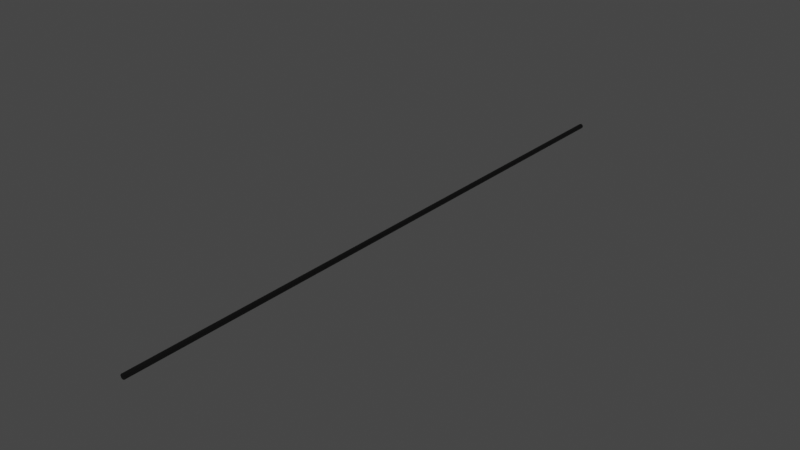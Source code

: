 # Source: cable_1.blend  (saved by Blender 3.3.6; exported with 4.5.12 LTS)
import bpy
from mathutils import Matrix  # noqa: F401  (used for matrix-valued properties, if any)

bpy.ops.wm.read_factory_settings(use_empty=True)
scene = bpy.context.scene
scene.name = 'Scene'

# ---- materials (node trees are filled in below, after node groups)
mat_material_001 = bpy.data.materials.new('Material.001')
mat_material_001.use_transparent_shadow = False

# ---- material node trees
mat_material_001.use_nodes = True; mat_material_001.node_tree.nodes.clear()
_N = mat_material_001.node_tree.nodes; _L = mat_material_001.node_tree.links
n0 = _N.new('ShaderNodeBsdfPrincipled'); n0.name = 'Principled BSDF'; n0.location = (10, 300)
n0.distribution = 'GGX'
n0.subsurface_method = 'RANDOM_WALK_SKIN'
n0.inputs[0].default_value = (0.0, 0.0, 0.0, 1.0)
n0.inputs[3].default_value = 1.45
n0.inputs[27].default_value = (0.0, 0.0, 0.0, 1.0)
n0.inputs[28].default_value = 1.0
n1 = _N.new('ShaderNodeOutputMaterial'); n1.name = 'Material Output'; n1.location = (300, 300)
_L.new(n0.outputs[0], n1.inputs[0])
n1.is_active_output = True

# ---- world
world_world = bpy.data.worlds.new('World'); scene.world = world_world
world_world.use_nodes = True; world_world.node_tree.nodes.clear()
_N = world_world.node_tree.nodes; _L = world_world.node_tree.links
n0 = _N.new('ShaderNodeOutputWorld'); n0.name = 'World Output'; n0.location = (300, 300)
n1 = _N.new('ShaderNodeBackground'); n1.name = 'Background'; n1.location = (10, 300)
n1.inputs[0].default_value = (0.05088, 0.05088, 0.05088, 1.0)
_L.new(n1.outputs[0], n0.inputs[0])
n0.is_active_output = True
world_world.color = (0.05088, 0.05088, 0.05088)
world_world.use_sun_shadow = False
world_world.sun_shadow_jitter_overblur = 0.0

# ---- meshes
me_cylinder_001 = bpy.data.meshes.new('Cylinder.001')
me_cylinder_001.from_pydata([(0.0, 1.0, -1.0), (0.0, 1.0, 1.0), (0.7071, 0.7071, -1.0), (0.7071, 0.7071, 1.0), (1.0, 0.0, -1.0), (1.0, 0.0, 1.0), (0.7071, -0.7071, -1.0), (0.7071, -0.7071, 1.0), (0.0, -1.0, -1.0), (0.0, -1.0, 1.0), (-0.7071, -0.7071, -1.0), (-0.7071, -0.7071, 1.0), (-1.0, 0.0, -1.0), (-1.0, 0.0, 1.0), (-0.7071, 0.7071, -1.0), (-0.7071, 0.7071, 1.0), (0.0, 1.0, 0.0), (0.7071, 0.7071, 0.0), (1.0, 0.0, 0.0), (0.7071, -0.7071, 0.0), (0.0, -1.0, 0.0), (-0.7071, -0.7071, 0.0), (-1.0, 0.0, 0.0), (-0.7071, 0.7071, 0.0), (0.7071, 0.7071, -0.5), (1.0, 0.0, -0.5), (0.7071, -0.7071, -0.5), (0.0, -1.0, -0.5), (-0.7071, -0.7071, -0.5), (-1.0, 0.0, -0.5), (-0.7071, 0.7071, -0.5), (0.0, 1.0, -0.5), (0.0, 1.0, 0.5), (0.7071, 0.7071, 0.5), (1.0, 0.0, 0.5), (0.7071, -0.7071, 0.5), (0.0, -1.0, 0.5), (-0.7071, -0.7071, 0.5), (-1.0, 0.0, 0.5), (-0.7071, 0.7071, 0.5), (0.0, 1.0, 0.75), (0.7071, 0.7071, 0.75), (1.0, 0.0, 0.75), (0.7071, -0.7071, 0.75), (0.0, -1.0, 0.75), (-0.7071, -0.7071, 0.75), (-1.0, 0.0, 0.75), (-0.7071, 0.7071, 0.75), (0.7071, 0.7071, 0.25), (1.0, 0.0, 0.25), (0.7071, -0.7071, 0.25), (0.0, -1.0, 0.25), (-0.7071, -0.7071, 0.25), (-1.0, 0.0, 0.25), (-0.7071, 0.7071, 0.25), (0.0, 1.0, 0.25), (0.0, 1.0, -0.25), (0.7071, 0.7071, -0.25), (1.0, 0.0, -0.25), (0.7071, -0.7071, -0.25), (0.0, -1.0, -0.25), (-0.7071, -0.7071, -0.25), (-1.0, 0.0, -0.25), (-0.7071, 0.7071, -0.25), (0.7071, 0.7071, -0.75), (1.0, 0.0, -0.75), (0.7071, -0.7071, -0.75), (0.0, -1.0, -0.75), (-0.7071, -0.7071, -0.75), (-1.0, 0.0, -0.75), (-0.7071, 0.7071, -0.75), (0.0, 1.0, -0.75), (0.0, 1.0, -0.625), (0.7071, 0.7071, -0.625), (1.0, 0.0, -0.625), (0.7071, -0.7071, -0.625), (0.0, -1.0, -0.625), (-0.7071, -0.7071, -0.625), (-1.0, 0.0, -0.625), (-0.7071, 0.7071, -0.625), (0.7071, 0.7071, -0.875), (1.0, 0.0, -0.875), (0.7071, -0.7071, -0.875), (0.0, -1.0, -0.875), (-0.7071, -0.7071, -0.875), (-1.0, 0.0, -0.875), (-0.7071, 0.7071, -0.875), (0.0, 1.0, -0.875), (0.0, 1.0, 0.875), (0.7071, 0.7071, 0.875), (1.0, 0.0, 0.875), (0.7071, -0.7071, 0.875), (0.0, -1.0, 0.875), (-0.7071, -0.7071, 0.875), (-1.0, 0.0, 0.875), (-0.7071, 0.7071, 0.875), (0.7071, 0.7071, 0.625), (1.0, 0.0, 0.625), (0.7071, -0.7071, 0.625), (0.0, -1.0, 0.625), (-0.7071, -0.7071, 0.625), (-1.0, 0.0, 0.625), (-0.7071, 0.7071, 0.625), (0.0, 1.0, 0.625), (0.0, 1.0, 0.375), (0.7071, 0.7071, 0.375), (1.0, 0.0, 0.375), (0.7071, -0.7071, 0.375), (0.0, -1.0, 0.375), (-0.7071, -0.7071, 0.375), (-1.0, 0.0, 0.375), (-0.7071, 0.7071, 0.375), (0.7071, 0.7071, 0.125), (1.0, 0.0, 0.125), (0.7071, -0.7071, 0.125), (0.0, -1.0, 0.125), (-0.7071, -0.7071, 0.125), (-1.0, 0.0, 0.125), (-0.7071, 0.7071, 0.125), (0.0, 1.0, 0.125), (0.0, 1.0, -0.125), (0.7071, 0.7071, -0.125), (1.0, 0.0, -0.125), (0.7071, -0.7071, -0.125), (0.0, -1.0, -0.125), (-0.7071, -0.7071, -0.125), (-1.0, 0.0, -0.125), (-0.7071, 0.7071, -0.125), (0.7071, 0.7071, -0.375), (1.0, 0.0, -0.375), (0.7071, -0.7071, -0.375), (0.0, -1.0, -0.375), (-0.7071, -0.7071, -0.375), (-1.0, 0.0, -0.375), (-0.7071, 0.7071, -0.375), (0.0, 1.0, -0.375), (0.0, 1.0, 0.9375), (0.7071, 0.7071, 0.9375), (1.0, 0.0, 0.9375), (0.7071, -0.7071, 0.9375), (0.0, -1.0, 0.9375), (-0.7071, -0.7071, 0.9375), (-1.0, 0.0, 0.9375), (-0.7071, 0.7071, 0.9375), (0.7071, 0.7071, 0.8125), (1.0, 0.0, 0.8125), (0.7071, -0.7071, 0.8125), (0.0, -1.0, 0.8125), (-0.7071, -0.7071, 0.8125), (-1.0, 0.0, 0.8125), (-0.7071, 0.7071, 0.8125), (0.0, 1.0, 0.8125), (0.0, 1.0, 0.6875), (0.7071, 0.7071, 0.6875), (1.0, 0.0, 0.6875), (0.7071, -0.7071, 0.6875), (0.0, -1.0, 0.6875), (-0.7071, -0.7071, 0.6875), (-1.0, 0.0, 0.6875), (-0.7071, 0.7071, 0.6875), (0.7071, 0.7071, 0.5625), (1.0, 0.0, 0.5625), (0.7071, -0.7071, 0.5625), (0.0, -1.0, 0.5625), (-0.7071, -0.7071, 0.5625), (-1.0, 0.0, 0.5625), (-0.7071, 0.7071, 0.5625), (0.0, 1.0, 0.5625), (0.0, 1.0, 0.4375), (0.7071, 0.7071, 0.4375), (1.0, 0.0, 0.4375), (0.7071, -0.7071, 0.4375), (0.0, -1.0, 0.4375), (-0.7071, -0.7071, 0.4375), (-1.0, 0.0, 0.4375), (-0.7071, 0.7071, 0.4375), (0.7071, 0.7071, 0.3125), (1.0, 0.0, 0.3125), (0.7071, -0.7071, 0.3125), (0.0, -1.0, 0.3125), (-0.7071, -0.7071, 0.3125), (-1.0, 0.0, 0.3125), (-0.7071, 0.7071, 0.3125), (0.0, 1.0, 0.3125), (0.0, 1.0, 0.1875), (0.7071, 0.7071, 0.1875), (1.0, 0.0, 0.1875), (0.7071, -0.7071, 0.1875), (0.0, -1.0, 0.1875), (-0.7071, -0.7071, 0.1875), (-1.0, 0.0, 0.1875), (-0.7071, 0.7071, 0.1875), (0.7071, 0.7071, 0.0625), (1.0, 0.0, 0.0625), (0.7071, -0.7071, 0.0625), (0.0, -1.0, 0.0625), (-0.7071, -0.7071, 0.0625), (-1.0, 0.0, 0.0625), (-0.7071, 0.7071, 0.0625), (0.0, 1.0, 0.0625), (0.0, 1.0, -0.0625), (0.7071, 0.7071, -0.0625), (1.0, 0.0, -0.0625), (0.7071, -0.7071, -0.0625), (0.0, -1.0, -0.0625), (-0.7071, -0.7071, -0.0625), (-1.0, 0.0, -0.0625), (-0.7071, 0.7071, -0.0625), (0.7071, 0.7071, -0.1875), (1.0, 0.0, -0.1875), (0.7071, -0.7071, -0.1875), (0.0, -1.0, -0.1875), (-0.7071, -0.7071, -0.1875), (-1.0, 0.0, -0.1875), (-0.7071, 0.7071, -0.1875), (0.0, 1.0, -0.1875), (0.0, 1.0, -0.3125), (0.7071, 0.7071, -0.3125), (1.0, 0.0, -0.3125), (0.7071, -0.7071, -0.3125), (0.0, -1.0, -0.3125), (-0.7071, -0.7071, -0.3125), (-1.0, 0.0, -0.3125), (-0.7071, 0.7071, -0.3125), (0.7071, 0.7071, -0.4375), (1.0, 0.0, -0.4375), (0.7071, -0.7071, -0.4375), (0.0, -1.0, -0.4375), (-0.7071, -0.7071, -0.4375), (-1.0, 0.0, -0.4375), (-0.7071, 0.7071, -0.4375), (0.0, 1.0, -0.4375), (0.0, 1.0, -0.5625), (0.7071, 0.7071, -0.5625), (1.0, 0.0, -0.5625), (0.7071, -0.7071, -0.5625), (0.0, -1.0, -0.5625), (-0.7071, -0.7071, -0.5625), (-1.0, 0.0, -0.5625), (-0.7071, 0.7071, -0.5625), (0.7071, 0.7071, -0.6875), (1.0, 0.0, -0.6875), (0.7071, -0.7071, -0.6875), (0.0, -1.0, -0.6875), (-0.7071, -0.7071, -0.6875), (-1.0, 0.0, -0.6875), (-0.7071, 0.7071, -0.6875), (0.0, 1.0, -0.6875), (0.0, 1.0, -0.8125), (0.7071, 0.7071, -0.8125), (1.0, 0.0, -0.8125), (0.7071, -0.7071, -0.8125), (0.0, -1.0, -0.8125), (-0.7071, -0.7071, -0.8125), (-1.0, 0.0, -0.8125), (-0.7071, 0.7071, -0.8125), (0.7071, 0.7071, -0.9375), (1.0, 0.0, -0.9375), (0.7071, -0.7071, -0.9375), (0.0, -1.0, -0.9375), (-0.7071, -0.7071, -0.9375), (-1.0, 0.0, -0.9375), (-0.7071, 0.7071, -0.9375), (0.0, 1.0, -0.9375), (0.0, 1.0, 0.9688), (0.7071, 0.7071, 0.9688), (1.0, 0.0, 0.9688), (0.7071, -0.7071, 0.9688), (0.0, -1.0, 0.9688), (-0.7071, -0.7071, 0.9688), (-1.0, 0.0, 0.9688), (-0.7071, 0.7071, 0.9688), (0.7071, 0.7071, 0.9062), (1.0, 0.0, 0.9062), (0.7071, -0.7071, 0.9062), (0.0, -1.0, 0.9062), (-0.7071, -0.7071, 0.9062), (-1.0, 0.0, 0.9062), (-0.7071, 0.7071, 0.9062), (0.0, 1.0, 0.9062), (0.0, 1.0, 0.8438), (0.7071, 0.7071, 0.8438), (1.0, 0.0, 0.8438), (0.7071, -0.7071, 0.8438), (0.0, -1.0, 0.8438), (-0.7071, -0.7071, 0.8438), (-1.0, 0.0, 0.8438), (-0.7071, 0.7071, 0.8438), (0.7071, 0.7071, 0.7812), (1.0, 0.0, 0.7812), (0.7071, -0.7071, 0.7812), (0.0, -1.0, 0.7812), (-0.7071, -0.7071, 0.7812), (-1.0, 0.0, 0.7812), (-0.7071, 0.7071, 0.7812), (0.0, 1.0, 0.7812), (0.0, 1.0, 0.7188), (0.7071, 0.7071, 0.7188), (1.0, 0.0, 0.7188), (0.7071, -0.7071, 0.7188), (0.0, -1.0, 0.7188), (-0.7071, -0.7071, 0.7188), (-1.0, 0.0, 0.7188), (-0.7071, 0.7071, 0.7188), (0.7071, 0.7071, 0.6562), (1.0, 0.0, 0.6562), (0.7071, -0.7071, 0.6562), (0.0, -1.0, 0.6562), (-0.7071, -0.7071, 0.6562), (-1.0, 0.0, 0.6562), (-0.7071, 0.7071, 0.6562), (0.0, 1.0, 0.6562), (0.0, 1.0, 0.5938), (0.7071, 0.7071, 0.5938), (1.0, 0.0, 0.5938), (0.7071, -0.7071, 0.5938), (0.0, -1.0, 0.5938), (-0.7071, -0.7071, 0.5938), (-1.0, 0.0, 0.5938), (-0.7071, 0.7071, 0.5938), (0.7071, 0.7071, 0.5312), (1.0, 0.0, 0.5312), (0.7071, -0.7071, 0.5312), (0.0, -1.0, 0.5312), (-0.7071, -0.7071, 0.5312), (-1.0, 0.0, 0.5312), (-0.7071, 0.7071, 0.5312), (0.0, 1.0, 0.5312), (0.0, 1.0, 0.4688), (0.7071, 0.7071, 0.4688), (1.0, 0.0, 0.4688), (0.7071, -0.7071, 0.4688), (0.0, -1.0, 0.4688), (-0.7071, -0.7071, 0.4688), (-1.0, 0.0, 0.4688), (-0.7071, 0.7071, 0.4688), (0.7071, 0.7071, 0.4062), (1.0, 0.0, 0.4062), (0.7071, -0.7071, 0.4062), (0.0, -1.0, 0.4062), (-0.7071, -0.7071, 0.4062), (-1.0, 0.0, 0.4062), (-0.7071, 0.7071, 0.4062), (0.0, 1.0, 0.4062), (0.0, 1.0, 0.3438), (0.7071, 0.7071, 0.3438), (1.0, 0.0, 0.3438), (0.7071, -0.7071, 0.3438), (0.0, -1.0, 0.3438), (-0.7071, -0.7071, 0.3438), (-1.0, 0.0, 0.3438), (-0.7071, 0.7071, 0.3438), (0.7071, 0.7071, 0.2812), (1.0, 0.0, 0.2812), (0.7071, -0.7071, 0.2812), (0.0, -1.0, 0.2812), (-0.7071, -0.7071, 0.2812), (-1.0, 0.0, 0.2812), (-0.7071, 0.7071, 0.2812), (0.0, 1.0, 0.2812), (0.0, 1.0, 0.2188), (0.7071, 0.7071, 0.2188), (1.0, 0.0, 0.2188), (0.7071, -0.7071, 0.2188), (0.0, -1.0, 0.2188), (-0.7071, -0.7071, 0.2188), (-1.0, 0.0, 0.2188), (-0.7071, 0.7071, 0.2188), (0.7071, 0.7071, 0.1562), (1.0, 0.0, 0.1562), (0.7071, -0.7071, 0.1562), (0.0, -1.0, 0.1562), (-0.7071, -0.7071, 0.1562), (-1.0, 0.0, 0.1562), (-0.7071, 0.7071, 0.1562), (0.0, 1.0, 0.1562), (0.0, 1.0, 0.09375), (0.7071, 0.7071, 0.09375), (1.0, 0.0, 0.09375), (0.7071, -0.7071, 0.09375), (0.0, -1.0, 0.09375), (-0.7071, -0.7071, 0.09375), (-1.0, 0.0, 0.09375), (-0.7071, 0.7071, 0.09375), (0.7071, 0.7071, 0.03125), (1.0, 0.0, 0.03125), (0.7071, -0.7071, 0.03125), (0.0, -1.0, 0.03125), (-0.7071, -0.7071, 0.03125), (-1.0, 0.0, 0.03125), (-0.7071, 0.7071, 0.03125), (0.0, 1.0, 0.03125), (0.0, 1.0, -0.03125), (0.7071, 0.7071, -0.03125), (1.0, 0.0, -0.03125), (0.7071, -0.7071, -0.03125), (0.0, -1.0, -0.03125), (-0.7071, -0.7071, -0.03125), (-1.0, 0.0, -0.03125), (-0.7071, 0.7071, -0.03125), (0.7071, 0.7071, -0.09375), (1.0, 0.0, -0.09375), (0.7071, -0.7071, -0.09375), (0.0, -1.0, -0.09375), (-0.7071, -0.7071, -0.09375), (-1.0, 0.0, -0.09375), (-0.7071, 0.7071, -0.09375), (0.0, 1.0, -0.09375), (0.0, 1.0, -0.1562), (0.7071, 0.7071, -0.1562), (1.0, 0.0, -0.1562), (0.7071, -0.7071, -0.1562), (0.0, -1.0, -0.1562), (-0.7071, -0.7071, -0.1562), (-1.0, 0.0, -0.1562), (-0.7071, 0.7071, -0.1562), (0.7071, 0.7071, -0.2188), (1.0, 0.0, -0.2188), (0.7071, -0.7071, -0.2188), (0.0, -1.0, -0.2188), (-0.7071, -0.7071, -0.2188), (-1.0, 0.0, -0.2188), (-0.7071, 0.7071, -0.2188), (0.0, 1.0, -0.2188), (0.0, 1.0, -0.2812), (0.7071, 0.7071, -0.2812), (1.0, 0.0, -0.2812), (0.7071, -0.7071, -0.2812), (0.0, -1.0, -0.2812), (-0.7071, -0.7071, -0.2812), (-1.0, 0.0, -0.2812), (-0.7071, 0.7071, -0.2812), (0.7071, 0.7071, -0.3438), (1.0, 0.0, -0.3438), (0.7071, -0.7071, -0.3438), (0.0, -1.0, -0.3438), (-0.7071, -0.7071, -0.3438), (-1.0, 0.0, -0.3438), (-0.7071, 0.7071, -0.3438), (0.0, 1.0, -0.3438), (0.7071, 0.7071, -0.4688), (1.0, 0.0, -0.4688), (0.7071, -0.7071, -0.4688), (0.0, -1.0, -0.4688), (-0.7071, -0.7071, -0.4688), (-1.0, 0.0, -0.4688), (-0.7071, 0.7071, -0.4688), (0.0, 1.0, -0.4688), (0.0, 1.0, -0.4062), (0.7071, 0.7071, -0.4062), (1.0, 0.0, -0.4062), (0.7071, -0.7071, -0.4062), (0.0, -1.0, -0.4062), (-0.7071, -0.7071, -0.4062), (-1.0, 0.0, -0.4062), (-0.7071, 0.7071, -0.4062), (0.0, 1.0, -0.5312), (0.7071, 0.7071, -0.5312), (1.0, 0.0, -0.5312), (0.7071, -0.7071, -0.5312), (0.0, -1.0, -0.5312), (-0.7071, -0.7071, -0.5312), (-1.0, 0.0, -0.5312), (-0.7071, 0.7071, -0.5312), (0.7071, 0.7071, -0.5938), (1.0, 0.0, -0.5938), (0.7071, -0.7071, -0.5938), (0.0, -1.0, -0.5938), (-0.7071, -0.7071, -0.5938), (-1.0, 0.0, -0.5938), (-0.7071, 0.7071, -0.5938), (0.0, 1.0, -0.5938), (0.0, 1.0, -0.6562), (0.7071, 0.7071, -0.6562), (1.0, 0.0, -0.6562), (0.7071, -0.7071, -0.6562), (0.0, -1.0, -0.6562), (-0.7071, -0.7071, -0.6562), (-1.0, 0.0, -0.6562), (-0.7071, 0.7071, -0.6562), (0.7071, 0.7071, -0.7188), (1.0, 0.0, -0.7188), (0.7071, -0.7071, -0.7188), (0.0, -1.0, -0.7188), (-0.7071, -0.7071, -0.7188), (-1.0, 0.0, -0.7188), (-0.7071, 0.7071, -0.7188), (0.0, 1.0, -0.7188), (0.0, 1.0, -0.7812), (0.7071, 0.7071, -0.7812), (1.0, 0.0, -0.7812), (0.7071, -0.7071, -0.7812), (0.0, -1.0, -0.7812), (-0.7071, -0.7071, -0.7812), (-1.0, 0.0, -0.7812), (-0.7071, 0.7071, -0.7812), (0.7071, 0.7071, -0.8438), (1.0, 0.0, -0.8438), (0.7071, -0.7071, -0.8438), (0.0, -1.0, -0.8438), (-0.7071, -0.7071, -0.8438), (-1.0, 0.0, -0.8438), (-0.7071, 0.7071, -0.8438), (0.0, 1.0, -0.8438), (0.0, 1.0, -0.9062), (0.7071, 0.7071, -0.9062), (1.0, 0.0, -0.9062), (0.7071, -0.7071, -0.9062), (0.0, -1.0, -0.9062), (-0.7071, -0.7071, -0.9062), (-1.0, 0.0, -0.9062), (-0.7071, 0.7071, -0.9062), (0.7071, 0.7071, -0.9688), (1.0, 0.0, -0.9688), (0.7071, -0.7071, -0.9688), (0.0, -1.0, -0.9688), (-0.7071, -0.7071, -0.9688), (-1.0, 0.0, -0.9688), (-0.7071, 0.7071, -0.9688), (0.0, 1.0, -0.9688)], [], [(264, 1, 3, 265), (265, 3, 5, 266), (266, 5, 7, 267), (267, 7, 9, 268), (268, 9, 11, 269), (269, 11, 13, 270), (3, 1, 15, 13, 11, 9, 7, 5), (270, 13, 15, 271), (271, 15, 1, 264), (0, 2, 4, 6, 8, 10, 12, 14), (399, 23, 16, 392), (398, 22, 23, 399), (397, 21, 22, 398), (396, 20, 21, 397), (395, 19, 20, 396), (394, 18, 19, 395), (393, 17, 18, 394), (392, 16, 17, 393), (456, 31, 24, 457), (457, 24, 25, 458), (458, 25, 26, 459), (459, 26, 27, 460), (460, 27, 28, 461), (461, 28, 29, 462), (462, 29, 30, 463), (463, 30, 31, 456), (335, 39, 32, 328), (334, 38, 39, 335), (333, 37, 38, 334), (332, 36, 37, 333), (331, 35, 36, 332), (330, 34, 35, 331), (329, 33, 34, 330), (328, 32, 33, 329), (303, 47, 40, 296), (302, 46, 47, 303), (301, 45, 46, 302), (300, 44, 45, 301), (299, 43, 44, 300), (298, 42, 43, 299), (297, 41, 42, 298), (296, 40, 41, 297), (360, 55, 48, 361), (361, 48, 49, 362), (362, 49, 50, 363), (363, 50, 51, 364), (364, 51, 52, 365), (365, 52, 53, 366), (366, 53, 54, 367), (367, 54, 55, 360), (424, 56, 57, 425), (425, 57, 58, 426), (426, 58, 59, 427), (427, 59, 60, 428), (428, 60, 61, 429), (429, 61, 62, 430), (430, 62, 63, 431), (431, 63, 56, 424), (495, 70, 71, 488), (494, 69, 70, 495), (493, 68, 69, 494), (492, 67, 68, 493), (491, 66, 67, 492), (490, 65, 66, 491), (489, 64, 65, 490), (488, 71, 64, 489), (479, 79, 72, 472), (478, 78, 79, 479), (477, 77, 78, 478), (476, 76, 77, 477), (475, 75, 76, 476), (474, 74, 75, 475), (473, 73, 74, 474), (472, 72, 73, 473), (504, 87, 80, 505), (505, 80, 81, 506), (506, 81, 82, 507), (507, 82, 83, 508), (508, 83, 84, 509), (509, 84, 85, 510), (510, 85, 86, 511), (511, 86, 87, 504), (287, 95, 88, 280), (286, 94, 95, 287), (285, 93, 94, 286), (284, 92, 93, 285), (283, 91, 92, 284), (282, 90, 91, 283), (281, 89, 90, 282), (280, 88, 89, 281), (312, 103, 96, 313), (313, 96, 97, 314), (314, 97, 98, 315), (315, 98, 99, 316), (316, 99, 100, 317), (317, 100, 101, 318), (318, 101, 102, 319), (319, 102, 103, 312), (344, 104, 105, 345), (345, 105, 106, 346), (346, 106, 107, 347), (347, 107, 108, 348), (348, 108, 109, 349), (349, 109, 110, 350), (350, 110, 111, 351), (351, 111, 104, 344), (383, 118, 119, 376), (382, 117, 118, 383), (381, 116, 117, 382), (380, 115, 116, 381), (379, 114, 115, 380), (378, 113, 114, 379), (377, 112, 113, 378), (376, 119, 112, 377), (408, 120, 121, 409), (409, 121, 122, 410), (410, 122, 123, 411), (411, 123, 124, 412), (412, 124, 125, 413), (413, 125, 126, 414), (414, 126, 127, 415), (415, 127, 120, 408), (455, 134, 135, 448), (454, 133, 134, 455), (453, 132, 133, 454), (452, 131, 132, 453), (451, 130, 131, 452), (450, 129, 130, 451), (449, 128, 129, 450), (448, 135, 128, 449), (278, 143, 136, 279), (277, 142, 143, 278), (276, 141, 142, 277), (275, 140, 141, 276), (274, 139, 140, 275), (273, 138, 139, 274), (272, 137, 138, 273), (279, 136, 137, 272), (295, 151, 144, 288), (288, 144, 145, 289), (289, 145, 146, 290), (290, 146, 147, 291), (291, 147, 148, 292), (292, 148, 149, 293), (293, 149, 150, 294), (294, 150, 151, 295), (311, 152, 153, 304), (304, 153, 154, 305), (305, 154, 155, 306), (306, 155, 156, 307), (307, 156, 157, 308), (308, 157, 158, 309), (309, 158, 159, 310), (310, 159, 152, 311), (326, 166, 167, 327), (325, 165, 166, 326), (324, 164, 165, 325), (323, 163, 164, 324), (322, 162, 163, 323), (321, 161, 162, 322), (320, 160, 161, 321), (327, 167, 160, 320), (343, 168, 169, 336), (336, 169, 170, 337), (337, 170, 171, 338), (338, 171, 172, 339), (339, 172, 173, 340), (340, 173, 174, 341), (341, 174, 175, 342), (342, 175, 168, 343), (358, 182, 183, 359), (357, 181, 182, 358), (356, 180, 181, 357), (355, 179, 180, 356), (354, 178, 179, 355), (353, 177, 178, 354), (352, 176, 177, 353), (359, 183, 176, 352), (374, 191, 184, 375), (373, 190, 191, 374), (372, 189, 190, 373), (371, 188, 189, 372), (370, 187, 188, 371), (369, 186, 187, 370), (368, 185, 186, 369), (375, 184, 185, 368), (391, 199, 192, 384), (384, 192, 193, 385), (385, 193, 194, 386), (386, 194, 195, 387), (387, 195, 196, 388), (388, 196, 197, 389), (389, 197, 198, 390), (390, 198, 199, 391), (407, 200, 201, 400), (400, 201, 202, 401), (401, 202, 203, 402), (402, 203, 204, 403), (403, 204, 205, 404), (404, 205, 206, 405), (405, 206, 207, 406), (406, 207, 200, 407), (422, 214, 215, 423), (421, 213, 214, 422), (420, 212, 213, 421), (419, 211, 212, 420), (418, 210, 211, 419), (417, 209, 210, 418), (416, 208, 209, 417), (423, 215, 208, 416), (438, 223, 216, 439), (437, 222, 223, 438), (436, 221, 222, 437), (435, 220, 221, 436), (434, 219, 220, 435), (433, 218, 219, 434), (432, 217, 218, 433), (439, 216, 217, 432), (447, 231, 224, 440), (440, 224, 225, 441), (441, 225, 226, 442), (442, 226, 227, 443), (443, 227, 228, 444), (444, 228, 229, 445), (445, 229, 230, 446), (446, 230, 231, 447), (470, 239, 232, 471), (469, 238, 239, 470), (468, 237, 238, 469), (467, 236, 237, 468), (466, 235, 236, 467), (465, 234, 235, 466), (464, 233, 234, 465), (471, 232, 233, 464), (487, 247, 240, 480), (480, 240, 241, 481), (481, 241, 242, 482), (482, 242, 243, 483), (483, 243, 244, 484), (484, 244, 245, 485), (485, 245, 246, 486), (486, 246, 247, 487), (503, 248, 249, 496), (496, 249, 250, 497), (497, 250, 251, 498), (498, 251, 252, 499), (499, 252, 253, 500), (500, 253, 254, 501), (501, 254, 255, 502), (502, 255, 248, 503), (518, 262, 263, 519), (517, 261, 262, 518), (516, 260, 261, 517), (515, 259, 260, 516), (514, 258, 259, 515), (513, 257, 258, 514), (512, 256, 257, 513), (519, 263, 256, 512), (143, 271, 264, 136), (142, 270, 271, 143), (141, 269, 270, 142), (140, 268, 269, 141), (139, 267, 268, 140), (138, 266, 267, 139), (137, 265, 266, 138), (136, 264, 265, 137), (88, 279, 272, 89), (89, 272, 273, 90), (90, 273, 274, 91), (91, 274, 275, 92), (92, 275, 276, 93), (93, 276, 277, 94), (94, 277, 278, 95), (95, 278, 279, 88), (151, 280, 281, 144), (144, 281, 282, 145), (145, 282, 283, 146), (146, 283, 284, 147), (147, 284, 285, 148), (148, 285, 286, 149), (149, 286, 287, 150), (150, 287, 280, 151), (47, 294, 295, 40), (46, 293, 294, 47), (45, 292, 293, 46), (44, 291, 292, 45), (43, 290, 291, 44), (42, 289, 290, 43), (41, 288, 289, 42), (40, 295, 288, 41), (152, 296, 297, 153), (153, 297, 298, 154), (154, 298, 299, 155), (155, 299, 300, 156), (156, 300, 301, 157), (157, 301, 302, 158), (158, 302, 303, 159), (159, 303, 296, 152), (102, 310, 311, 103), (101, 309, 310, 102), (100, 308, 309, 101), (99, 307, 308, 100), (98, 306, 307, 99), (97, 305, 306, 98), (96, 304, 305, 97), (103, 311, 304, 96), (166, 319, 312, 167), (165, 318, 319, 166), (164, 317, 318, 165), (163, 316, 317, 164), (162, 315, 316, 163), (161, 314, 315, 162), (160, 313, 314, 161), (167, 312, 313, 160), (32, 327, 320, 33), (33, 320, 321, 34), (34, 321, 322, 35), (35, 322, 323, 36), (36, 323, 324, 37), (37, 324, 325, 38), (38, 325, 326, 39), (39, 326, 327, 32), (168, 328, 329, 169), (169, 329, 330, 170), (170, 330, 331, 171), (171, 331, 332, 172), (172, 332, 333, 173), (173, 333, 334, 174), (174, 334, 335, 175), (175, 335, 328, 168), (111, 342, 343, 104), (110, 341, 342, 111), (109, 340, 341, 110), (108, 339, 340, 109), (107, 338, 339, 108), (106, 337, 338, 107), (105, 336, 337, 106), (104, 343, 336, 105), (182, 351, 344, 183), (181, 350, 351, 182), (180, 349, 350, 181), (179, 348, 349, 180), (178, 347, 348, 179), (177, 346, 347, 178), (176, 345, 346, 177), (183, 344, 345, 176), (55, 359, 352, 48), (48, 352, 353, 49), (49, 353, 354, 50), (50, 354, 355, 51), (51, 355, 356, 52), (52, 356, 357, 53), (53, 357, 358, 54), (54, 358, 359, 55), (191, 367, 360, 184), (190, 366, 367, 191), (189, 365, 366, 190), (188, 364, 365, 189), (187, 363, 364, 188), (186, 362, 363, 187), (185, 361, 362, 186), (184, 360, 361, 185), (119, 375, 368, 112), (112, 368, 369, 113), (113, 369, 370, 114), (114, 370, 371, 115), (115, 371, 372, 116), (116, 372, 373, 117), (117, 373, 374, 118), (118, 374, 375, 119), (199, 376, 377, 192), (192, 377, 378, 193), (193, 378, 379, 194), (194, 379, 380, 195), (195, 380, 381, 196), (196, 381, 382, 197), (197, 382, 383, 198), (198, 383, 376, 199), (23, 390, 391, 16), (22, 389, 390, 23), (21, 388, 389, 22), (20, 387, 388, 21), (19, 386, 387, 20), (18, 385, 386, 19), (17, 384, 385, 18), (16, 391, 384, 17), (200, 392, 393, 201), (201, 393, 394, 202), (202, 394, 395, 203), (203, 395, 396, 204), (204, 396, 397, 205), (205, 397, 398, 206), (206, 398, 399, 207), (207, 399, 392, 200), (127, 406, 407, 120), (126, 405, 406, 127), (125, 404, 405, 126), (124, 403, 404, 125), (123, 402, 403, 124), (122, 401, 402, 123), (121, 400, 401, 122), (120, 407, 400, 121), (214, 415, 408, 215), (213, 414, 415, 214), (212, 413, 414, 213), (211, 412, 413, 212), (210, 411, 412, 211), (209, 410, 411, 210), (208, 409, 410, 209), (215, 408, 409, 208), (56, 423, 416, 57), (57, 416, 417, 58), (58, 417, 418, 59), (59, 418, 419, 60), (60, 419, 420, 61), (61, 420, 421, 62), (62, 421, 422, 63), (63, 422, 423, 56), (223, 431, 424, 216), (222, 430, 431, 223), (221, 429, 430, 222), (220, 428, 429, 221), (219, 427, 428, 220), (218, 426, 427, 219), (217, 425, 426, 218), (216, 424, 425, 217), (135, 439, 432, 128), (128, 432, 433, 129), (129, 433, 434, 130), (130, 434, 435, 131), (131, 435, 436, 132), (132, 436, 437, 133), (133, 437, 438, 134), (134, 438, 439, 135), (30, 446, 447, 31), (29, 445, 446, 30), (28, 444, 445, 29), (27, 443, 444, 28), (26, 442, 443, 27), (25, 441, 442, 26), (24, 440, 441, 25), (31, 447, 440, 24), (231, 448, 449, 224), (224, 449, 450, 225), (225, 450, 451, 226), (226, 451, 452, 227), (227, 452, 453, 228), (228, 453, 454, 229), (229, 454, 455, 230), (230, 455, 448, 231), (239, 463, 456, 232), (238, 462, 463, 239), (237, 461, 462, 238), (236, 460, 461, 237), (235, 459, 460, 236), (234, 458, 459, 235), (233, 457, 458, 234), (232, 456, 457, 233), (72, 471, 464, 73), (73, 464, 465, 74), (74, 465, 466, 75), (75, 466, 467, 76), (76, 467, 468, 77), (77, 468, 469, 78), (78, 469, 470, 79), (79, 470, 471, 72), (247, 472, 473, 240), (240, 473, 474, 241), (241, 474, 475, 242), (242, 475, 476, 243), (243, 476, 477, 244), (244, 477, 478, 245), (245, 478, 479, 246), (246, 479, 472, 247), (70, 486, 487, 71), (69, 485, 486, 70), (68, 484, 485, 69), (67, 483, 484, 68), (66, 482, 483, 67), (65, 481, 482, 66), (64, 480, 481, 65), (71, 487, 480, 64), (248, 488, 489, 249), (249, 489, 490, 250), (250, 490, 491, 251), (251, 491, 492, 252), (252, 492, 493, 253), (253, 493, 494, 254), (254, 494, 495, 255), (255, 495, 488, 248), (86, 502, 503, 87), (85, 501, 502, 86), (84, 500, 501, 85), (83, 499, 500, 84), (82, 498, 499, 83), (81, 497, 498, 82), (80, 496, 497, 81), (87, 503, 496, 80), (262, 511, 504, 263), (261, 510, 511, 262), (260, 509, 510, 261), (259, 508, 509, 260), (258, 507, 508, 259), (257, 506, 507, 258), (256, 505, 506, 257), (263, 504, 505, 256), (0, 519, 512, 2), (2, 512, 513, 4), (4, 513, 514, 6), (6, 514, 515, 8), (8, 515, 516, 10), (10, 516, 517, 12), (12, 517, 518, 14), (14, 518, 519, 0), (512, 517, 519), (517, 512, 513), (516, 517, 513), (516, 513, 514), (515, 516, 514), (517, 518, 519)])
_uv = me_cylinder_001.uv_layers.new(name='UVMap')
_uv.uv.foreach_set('vector', [1.0, 0.9922, 1.0, 1.0, 0.875, 1.0, 0.875, 0.9922, 0.875, 0.9922, 0.875, 1.0, 0.75, 1.0, 0.75, 0.9922, 0.75, 0.9922, 0.75, 1.0, 0.625, 1.0, 0.625, 0.9922, 0.625, 0.9922, 0.625, 1.0, 0.5, 1.0, 0.5, 0.9922, 0.5, 0.9922, 0.5, 1.0, 0.375, 1.0, 0.375, 0.9922, 0.375, 0.9922, 0.375, 1.0, 0.25, 1.0, 0.25, 0.9922, 0.4197, 0.4197, 0.25, 0.49, 0.08029, 0.4197, 0.01, 0.25, 0.08029, 0.08029, 0.25, 0.01, 0.4197, 0.08029, 0.49, 0.25, 0.25, 0.9922, 0.25, 1.0, 0.125, 1.0, 0.125, 0.9922, 0.125, 0.9922, 0.125, 1.0, 0.0, 1.0, 0.0, 0.9922, 0.75, 0.49, 0.9197, 0.4197, 0.99, 0.25, 0.9197, 0.08029, 0.75, 0.01, 0.5803, 0.08029, 0.51, 0.25, 0.5803, 0.4197, 0.125, 0.7422, 0.125, 0.75, 0.0, 0.75, 0.0, 0.7422, 0.25, 0.7422, 0.25, 0.75, 0.125, 0.75, 0.125, 0.7422, 0.375, 0.7422, 0.375, 0.75, 0.25, 0.75, 0.25, 0.7422, 0.5, 0.7422, 0.5, 0.75, 0.375, 0.75, 0.375, 0.7422, 0.625, 0.7422, 0.625, 0.75, 0.5, 0.75, 0.5, 0.7422, 0.75, 0.7422, 0.75, 0.75, 0.625, 0.75, 0.625, 0.7422, 0.875, 0.7422, 0.875, 0.75, 0.75, 0.75, 0.75, 0.7422, 1.0, 0.7422, 1.0, 0.75, 0.875, 0.75, 0.875, 0.7422, 1.0, 0.6172, 1.0, 0.625, 0.875, 0.625, 0.875, 0.6172, 0.875, 0.6172, 0.875, 0.625, 0.75, 0.625, 0.75, 0.6172, 0.75, 0.6172, 0.75, 0.625, 0.625, 0.625, 0.625, 0.6172, 0.625, 0.6172, 0.625, 0.625, 0.5, 0.625, 0.5, 0.6172, 0.5, 0.6172, 0.5, 0.625, 0.375, 0.625, 0.375, 0.6172, 0.375, 0.6172, 0.375, 0.625, 0.25, 0.625, 0.25, 0.6172, 0.25, 0.6172, 0.25, 0.625, 0.125, 0.625, 0.125, 0.6172, 0.125, 0.6172, 0.125, 0.625, 0.0, 0.625, 0.0, 0.6172, 0.125, 0.8672, 0.125, 0.875, 0.0, 0.875, 0.0, 0.8672, 0.25, 0.8672, 0.25, 0.875, 0.125, 0.875, 0.125, 0.8672, 0.375, 0.8672, 0.375, 0.875, 0.25, 0.875, 0.25, 0.8672, 0.5, 0.8672, 0.5, 0.875, 0.375, 0.875, 0.375, 0.8672, 0.625, 0.8672, 0.625, 0.875, 0.5, 0.875, 0.5, 0.8672, 0.75, 0.8672, 0.75, 0.875, 0.625, 0.875, 0.625, 0.8672, 0.875, 0.8672, 0.875, 0.875, 0.75, 0.875, 0.75, 0.8672, 1.0, 0.8672, 1.0, 0.875, 0.875, 0.875, 0.875, 0.8672, 0.125, 0.9297, 0.125, 0.9375, 0.0, 0.9375, 0.0, 0.9297, 0.25, 0.9297, 0.25, 0.9375, 0.125, 0.9375, 0.125, 0.9297, 0.375, 0.9297, 0.375, 0.9375, 0.25, 0.9375, 0.25, 0.9297, 0.5, 0.9297, 0.5, 0.9375, 0.375, 0.9375, 0.375, 0.9297, 0.625, 0.9297, 0.625, 0.9375, 0.5, 0.9375, 0.5, 0.9297, 0.75, 0.9297, 0.75, 0.9375, 0.625, 0.9375, 0.625, 0.9297, 0.875, 0.9297, 0.875, 0.9375, 0.75, 0.9375, 0.75, 0.9297, 1.0, 0.9297, 1.0, 0.9375, 0.875, 0.9375, 0.875, 0.9297, 1.0, 0.8047, 1.0, 0.8125, 0.875, 0.8125, 0.875, 0.8047, 0.875, 0.8047, 0.875, 0.8125, 0.75, 0.8125, 0.75, 0.8047, 0.75, 0.8047, 0.75, 0.8125, 0.625, 0.8125, 0.625, 0.8047, 0.625, 0.8047, 0.625, 0.8125, 0.5, 0.8125, 0.5, 0.8047, 0.5, 0.8047, 0.5, 0.8125, 0.375, 0.8125, 0.375, 0.8047, 0.375, 0.8047, 0.375, 0.8125, 0.25, 0.8125, 0.25, 0.8047, 0.25, 0.8047, 0.25, 0.8125, 0.125, 0.8125, 0.125, 0.8047, 0.125, 0.8047, 0.125, 0.8125, 0.0, 0.8125, 0.0, 0.8047, 1.0, 0.6797, 1.0, 0.6875, 0.875, 0.6875, 0.875, 0.6797, 0.875, 0.6797, 0.875, 0.6875, 0.75, 0.6875, 0.75, 0.6797, 0.75, 0.6797, 0.75, 0.6875, 0.625, 0.6875, 0.625, 0.6797, 0.625, 0.6797, 0.625, 0.6875, 0.5, 0.6875, 0.5, 0.6797, 0.5, 0.6797, 0.5, 0.6875, 0.375, 0.6875, 0.375, 0.6797, 0.375, 0.6797, 0.375, 0.6875, 0.25, 0.6875, 0.25, 0.6797, 0.25, 0.6797, 0.25, 0.6875, 0.125, 0.6875, 0.125, 0.6797, 0.125, 0.6797, 0.125, 0.6875, 0.0, 0.6875, 0.0, 0.6797, 0.125, 0.5547, 0.125, 0.5625, 0.0, 0.5625, 0.0, 0.5547, 0.25, 0.5547, 0.25, 0.5625, 0.125, 0.5625, 0.125, 0.5547, 0.375, 0.5547, 0.375, 0.5625, 0.25, 0.5625, 0.25, 0.5547, 0.5, 0.5547, 0.5, 0.5625, 0.375, 0.5625, 0.375, 0.5547, 0.625, 0.5547, 0.625, 0.5625, 0.5, 0.5625, 0.5, 0.5547, 0.75, 0.5547, 0.75, 0.5625, 0.625, 0.5625, 0.625, 0.5547, 0.875, 0.5547, 0.875, 0.5625, 0.75, 0.5625, 0.75, 0.5547, 1.0, 0.5547, 1.0, 0.5625, 0.875, 0.5625, 0.875, 0.5547, 0.125, 0.5859, 0.125, 0.5938, 0.0, 0.5938, 0.0, 0.5859, 0.25, 0.5859, 0.25, 0.5938, 0.125, 0.5938, 0.125, 0.5859, 0.375, 0.5859, 0.375, 0.5938, 0.25, 0.5938, 0.25, 0.5859, 0.5, 0.5859, 0.5, 0.5938, 0.375, 0.5938, 0.375, 0.5859, 0.625, 0.5859, 0.625, 0.5938, 0.5, 0.5938, 0.5, 0.5859, 0.75, 0.5859, 0.75, 0.5938, 0.625, 0.5938, 0.625, 0.5859, 0.875, 0.5859, 0.875, 0.5938, 0.75, 0.5938, 0.75, 0.5859, 1.0, 0.5859, 1.0, 0.5938, 0.875, 0.5938, 0.875, 0.5859, 1.0, 0.5234, 1.0, 0.5312, 0.875, 0.5312, 0.875, 0.5234, 0.875, 0.5234, 0.875, 0.5312, 0.75, 0.5312, 0.75, 0.5234, 0.75, 0.5234, 0.75, 0.5312, 0.625, 0.5312, 0.625, 0.5234, 0.625, 0.5234, 0.625, 0.5312, 0.5, 0.5312, 0.5, 0.5234, 0.5, 0.5234, 0.5, 0.5312, 0.375, 0.5312, 0.375, 0.5234, 0.375, 0.5234, 0.375, 0.5312, 0.25, 0.5312, 0.25, 0.5234, 0.25, 0.5234, 0.25, 0.5312, 0.125, 0.5312, 0.125, 0.5234, 0.125, 0.5234, 0.125, 0.5312, 0.0, 0.5312, 0.0, 0.5234, 0.125, 0.9609, 0.125, 0.9688, 0.0, 0.9688, 0.0, 0.9609, 0.25, 0.9609, 0.25, 0.9688, 0.125, 0.9688, 0.125, 0.9609, 0.375, 0.9609, 0.375, 0.9688, 0.25, 0.9688, 0.25, 0.9609, 0.5, 0.9609, 0.5, 0.9688, 0.375, 0.9688, 0.375, 0.9609, 0.625, 0.9609, 0.625, 0.9688, 0.5, 0.9688, 0.5, 0.9609, 0.75, 0.9609, 0.75, 0.9688, 0.625, 0.9688, 0.625, 0.9609, 0.875, 0.9609, 0.875, 0.9688, 0.75, 0.9688, 0.75, 0.9609, 1.0, 0.9609, 1.0, 0.9688, 0.875, 0.9688, 0.875, 0.9609, 1.0, 0.8984, 1.0, 0.9062, 0.875, 0.9062, 0.875, 0.8984, 0.875, 0.8984, 0.875, 0.9062, 0.75, 0.9062, 0.75, 0.8984, 0.75, 0.8984, 0.75, 0.9062, 0.625, 0.9062, 0.625, 0.8984, 0.625, 0.8984, 0.625, 0.9062, 0.5, 0.9062, 0.5, 0.8984, 0.5, 0.8984, 0.5, 0.9062, 0.375, 0.9062, 0.375, 0.8984, 0.375, 0.8984, 0.375, 0.9062, 0.25, 0.9062, 0.25, 0.8984, 0.25, 0.8984, 0.25, 0.9062, 0.125, 0.9062, 0.125, 0.8984, 0.125, 0.8984, 0.125, 0.9062, 0.0, 0.9062, 0.0, 0.8984, 1.0, 0.8359, 1.0, 0.8438, 0.875, 0.8438, 0.875, 0.8359, 0.875, 0.8359, 0.875, 0.8438, 0.75, 0.8438, 0.75, 0.8359, 0.75, 0.8359, 0.75, 0.8438, 0.625, 0.8438, 0.625, 0.8359, 0.625, 0.8359, 0.625, 0.8438, 0.5, 0.8438, 0.5, 0.8359, 0.5, 0.8359, 0.5, 0.8438, 0.375, 0.8438, 0.375, 0.8359, 0.375, 0.8359, 0.375, 0.8438, 0.25, 0.8438, 0.25, 0.8359, 0.25, 0.8359, 0.25, 0.8438, 0.125, 0.8438, 0.125, 0.8359, 0.125, 0.8359, 0.125, 0.8438, 0.0, 0.8438, 0.0, 0.8359, 0.125, 0.7734, 0.125, 0.7812, 0.0, 0.7812, 0.0, 0.7734, 0.25, 0.7734, 0.25, 0.7812, 0.125, 0.7812, 0.125, 0.7734, 0.375, 0.7734, 0.375, 0.7812, 0.25, 0.7812, 0.25, 0.7734, 0.5, 0.7734, 0.5, 0.7812, 0.375, 0.7812, 0.375, 0.7734, 0.625, 0.7734, 0.625, 0.7812, 0.5, 0.7812, 0.5, 0.7734, 0.75, 0.7734, 0.75, 0.7812, 0.625, 0.7812, 0.625, 0.7734, 0.875, 0.7734, 0.875, 0.7812, 0.75, 0.7812, 0.75, 0.7734, 1.0, 0.7734, 1.0, 0.7812, 0.875, 0.7812, 0.875, 0.7734, 1.0, 0.7109, 1.0, 0.7188, 0.875, 0.7188, 0.875, 0.7109, 0.875, 0.7109, 0.875, 0.7188, 0.75, 0.7188, 0.75, 0.7109, 0.75, 0.7109, 0.75, 0.7188, 0.625, 0.7188, 0.625, 0.7109, 0.625, 0.7109, 0.625, 0.7188, 0.5, 0.7188, 0.5, 0.7109, 0.5, 0.7109, 0.5, 0.7188, 0.375, 0.7188, 0.375, 0.7109, 0.375, 0.7109, 0.375, 0.7188, 0.25, 0.7188, 0.25, 0.7109, 0.25, 0.7109, 0.25, 0.7188, 0.125, 0.7188, 0.125, 0.7109, 0.125, 0.7109, 0.125, 0.7188, 0.0, 0.7188, 0.0, 0.7109, 0.125, 0.6484, 0.125, 0.6562, 0.0, 0.6562, 0.0, 0.6484, 0.25, 0.6484, 0.25, 0.6562, 0.125, 0.6562, 0.125, 0.6484, 0.375, 0.6484, 0.375, 0.6562, 0.25, 0.6562, 0.25, 0.6484, 0.5, 0.6484, 0.5, 0.6562, 0.375, 0.6562, 0.375, 0.6484, 0.625, 0.6484, 0.625, 0.6562, 0.5, 0.6562, 0.5, 0.6484, 0.75, 0.6484, 0.75, 0.6562, 0.625, 0.6562, 0.625, 0.6484, 0.875, 0.6484, 0.875, 0.6562, 0.75, 0.6562, 0.75, 0.6484, 1.0, 0.6484, 1.0, 0.6562, 0.875, 0.6562, 0.875, 0.6484, 0.125, 0.9766, 0.125, 0.9844, 0.0, 0.9844, 0.0, 0.9766, 0.25, 0.9766, 0.25, 0.9844, 0.125, 0.9844, 0.125, 0.9766, 0.375, 0.9766, 0.375, 0.9844, 0.25, 0.9844, 0.25, 0.9766, 0.5, 0.9766, 0.5, 0.9844, 0.375, 0.9844, 0.375, 0.9766, 0.625, 0.9766, 0.625, 0.9844, 0.5, 0.9844, 0.5, 0.9766, 0.75, 0.9766, 0.75, 0.9844, 0.625, 0.9844, 0.625, 0.9766, 0.875, 0.9766, 0.875, 0.9844, 0.75, 0.9844, 0.75, 0.9766, 1.0, 0.9766, 1.0, 0.9844, 0.875, 0.9844, 0.875, 0.9766, 1.0, 0.9453, 1.0, 0.9531, 0.875, 0.9531, 0.875, 0.9453, 0.875, 0.9453, 0.875, 0.9531, 0.75, 0.9531, 0.75, 0.9453, 0.75, 0.9453, 0.75, 0.9531, 0.625, 0.9531, 0.625, 0.9453, 0.625, 0.9453, 0.625, 0.9531, 0.5, 0.9531, 0.5, 0.9453, 0.5, 0.9453, 0.5, 0.9531, 0.375, 0.9531, 0.375, 0.9453, 0.375, 0.9453, 0.375, 0.9531, 0.25, 0.9531, 0.25, 0.9453, 0.25, 0.9453, 0.25, 0.9531, 0.125, 0.9531, 0.125, 0.9453, 0.125, 0.9453, 0.125, 0.9531, 0.0, 0.9531, 0.0, 0.9453, 1.0, 0.9141, 1.0, 0.9219, 0.875, 0.9219, 0.875, 0.9141, 0.875, 0.9141, 0.875, 0.9219, 0.75, 0.9219, 0.75, 0.9141, 0.75, 0.9141, 0.75, 0.9219, 0.625, 0.9219, 0.625, 0.9141, 0.625, 0.9141, 0.625, 0.9219, 0.5, 0.9219, 0.5, 0.9141, 0.5, 0.9141, 0.5, 0.9219, 0.375, 0.9219, 0.375, 0.9141, 0.375, 0.9141, 0.375, 0.9219, 0.25, 0.9219, 0.25, 0.9141, 0.25, 0.9141, 0.25, 0.9219, 0.125, 0.9219, 0.125, 0.9141, 0.125, 0.9141, 0.125, 0.9219, 0.0, 0.9219, 0.0, 0.9141, 0.125, 0.8828, 0.125, 0.8906, 0.0, 0.8906, 0.0, 0.8828, 0.25, 0.8828, 0.25, 0.8906, 0.125, 0.8906, 0.125, 0.8828, 0.375, 0.8828, 0.375, 0.8906, 0.25, 0.8906, 0.25, 0.8828, 0.5, 0.8828, 0.5, 0.8906, 0.375, 0.8906, 0.375, 0.8828, 0.625, 0.8828, 0.625, 0.8906, 0.5, 0.8906, 0.5, 0.8828, 0.75, 0.8828, 0.75, 0.8906, 0.625, 0.8906, 0.625, 0.8828, 0.875, 0.8828, 0.875, 0.8906, 0.75, 0.8906, 0.75, 0.8828, 1.0, 0.8828, 1.0, 0.8906, 0.875, 0.8906, 0.875, 0.8828, 1.0, 0.8516, 1.0, 0.8594, 0.875, 0.8594, 0.875, 0.8516, 0.875, 0.8516, 0.875, 0.8594, 0.75, 0.8594, 0.75, 0.8516, 0.75, 0.8516, 0.75, 0.8594, 0.625, 0.8594, 0.625, 0.8516, 0.625, 0.8516, 0.625, 0.8594, 0.5, 0.8594, 0.5, 0.8516, 0.5, 0.8516, 0.5, 0.8594, 0.375, 0.8594, 0.375, 0.8516, 0.375, 0.8516, 0.375, 0.8594, 0.25, 0.8594, 0.25, 0.8516, 0.25, 0.8516, 0.25, 0.8594, 0.125, 0.8594, 0.125, 0.8516, 0.125, 0.8516, 0.125, 0.8594, 0.0, 0.8594, 0.0, 0.8516, 0.125, 0.8203, 0.125, 0.8281, 0.0, 0.8281, 0.0, 0.8203, 0.25, 0.8203, 0.25, 0.8281, 0.125, 0.8281, 0.125, 0.8203, 0.375, 0.8203, 0.375, 0.8281, 0.25, 0.8281, 0.25, 0.8203, 0.5, 0.8203, 0.5, 0.8281, 0.375, 0.8281, 0.375, 0.8203, 0.625, 0.8203, 0.625, 0.8281, 0.5, 0.8281, 0.5, 0.8203, 0.75, 0.8203, 0.75, 0.8281, 0.625, 0.8281, 0.625, 0.8203, 0.875, 0.8203, 0.875, 0.8281, 0.75, 0.8281, 0.75, 0.8203, 1.0, 0.8203, 1.0, 0.8281, 0.875, 0.8281, 0.875, 0.8203, 0.125, 0.7891, 0.125, 0.7969, 0.0, 0.7969, 0.0, 0.7891, 0.25, 0.7891, 0.25, 0.7969, 0.125, 0.7969, 0.125, 0.7891, 0.375, 0.7891, 0.375, 0.7969, 0.25, 0.7969, 0.25, 0.7891, 0.5, 0.7891, 0.5, 0.7969, 0.375, 0.7969, 0.375, 0.7891, 0.625, 0.7891, 0.625, 0.7969, 0.5, 0.7969, 0.5, 0.7891, 0.75, 0.7891, 0.75, 0.7969, 0.625, 0.7969, 0.625, 0.7891, 0.875, 0.7891, 0.875, 0.7969, 0.75, 0.7969, 0.75, 0.7891, 1.0, 0.7891, 1.0, 0.7969, 0.875, 0.7969, 0.875, 0.7891, 1.0, 0.7578, 1.0, 0.7656, 0.875, 0.7656, 0.875, 0.7578, 0.875, 0.7578, 0.875, 0.7656, 0.75, 0.7656, 0.75, 0.7578, 0.75, 0.7578, 0.75, 0.7656, 0.625, 0.7656, 0.625, 0.7578, 0.625, 0.7578, 0.625, 0.7656, 0.5, 0.7656, 0.5, 0.7578, 0.5, 0.7578, 0.5, 0.7656, 0.375, 0.7656, 0.375, 0.7578, 0.375, 0.7578, 0.375, 0.7656, 0.25, 0.7656, 0.25, 0.7578, 0.25, 0.7578, 0.25, 0.7656, 0.125, 0.7656, 0.125, 0.7578, 0.125, 0.7578, 0.125, 0.7656, 0.0, 0.7656, 0.0, 0.7578, 1.0, 0.7266, 1.0, 0.7344, 0.875, 0.7344, 0.875, 0.7266, 0.875, 0.7266, 0.875, 0.7344, 0.75, 0.7344, 0.75, 0.7266, 0.75, 0.7266, 0.75, 0.7344, 0.625, 0.7344, 0.625, 0.7266, 0.625, 0.7266, 0.625, 0.7344, 0.5, 0.7344, 0.5, 0.7266, 0.5, 0.7266, 0.5, 0.7344, 0.375, 0.7344, 0.375, 0.7266, 0.375, 0.7266, 0.375, 0.7344, 0.25, 0.7344, 0.25, 0.7266, 0.25, 0.7266, 0.25, 0.7344, 0.125, 0.7344, 0.125, 0.7266, 0.125, 0.7266, 0.125, 0.7344, 0.0, 0.7344, 0.0, 0.7266, 0.125, 0.6953, 0.125, 0.7031, 0.0, 0.7031, 0.0, 0.6953, 0.25, 0.6953, 0.25, 0.7031, 0.125, 0.7031, 0.125, 0.6953, 0.375, 0.6953, 0.375, 0.7031, 0.25, 0.7031, 0.25, 0.6953, 0.5, 0.6953, 0.5, 0.7031, 0.375, 0.7031, 0.375, 0.6953, 0.625, 0.6953, 0.625, 0.7031, 0.5, 0.7031, 0.5, 0.6953, 0.75, 0.6953, 0.75, 0.7031, 0.625, 0.7031, 0.625, 0.6953, 0.875, 0.6953, 0.875, 0.7031, 0.75, 0.7031, 0.75, 0.6953, 1.0, 0.6953, 1.0, 0.7031, 0.875, 0.7031, 0.875, 0.6953, 0.125, 0.6641, 0.125, 0.6719, 0.0, 0.6719, 0.0, 0.6641, 0.25, 0.6641, 0.25, 0.6719, 0.125, 0.6719, 0.125, 0.6641, 0.375, 0.6641, 0.375, 0.6719, 0.25, 0.6719, 0.25, 0.6641, 0.5, 0.6641, 0.5, 0.6719, 0.375, 0.6719, 0.375, 0.6641, 0.625, 0.6641, 0.625, 0.6719, 0.5, 0.6719, 0.5, 0.6641, 0.75, 0.6641, 0.75, 0.6719, 0.625, 0.6719, 0.625, 0.6641, 0.875, 0.6641, 0.875, 0.6719, 0.75, 0.6719, 0.75, 0.6641, 1.0, 0.6641, 1.0, 0.6719, 0.875, 0.6719, 0.875, 0.6641, 1.0, 0.6328, 1.0, 0.6406, 0.875, 0.6406, 0.875, 0.6328, 0.875, 0.6328, 0.875, 0.6406, 0.75, 0.6406, 0.75, 0.6328, 0.75, 0.6328, 0.75, 0.6406, 0.625, 0.6406, 0.625, 0.6328, 0.625, 0.6328, 0.625, 0.6406, 0.5, 0.6406, 0.5, 0.6328, 0.5, 0.6328, 0.5, 0.6406, 0.375, 0.6406, 0.375, 0.6328, 0.375, 0.6328, 0.375, 0.6406, 0.25, 0.6406, 0.25, 0.6328, 0.25, 0.6328, 0.25, 0.6406, 0.125, 0.6406, 0.125, 0.6328, 0.125, 0.6328, 0.125, 0.6406, 0.0, 0.6406, 0.0, 0.6328, 0.125, 0.6016, 0.125, 0.6094, 0.0, 0.6094, 0.0, 0.6016, 0.25, 0.6016, 0.25, 0.6094, 0.125, 0.6094, 0.125, 0.6016, 0.375, 0.6016, 0.375, 0.6094, 0.25, 0.6094, 0.25, 0.6016, 0.5, 0.6016, 0.5, 0.6094, 0.375, 0.6094, 0.375, 0.6016, 0.625, 0.6016, 0.625, 0.6094, 0.5, 0.6094, 0.5, 0.6016, 0.75, 0.6016, 0.75, 0.6094, 0.625, 0.6094, 0.625, 0.6016, 0.875, 0.6016, 0.875, 0.6094, 0.75, 0.6094, 0.75, 0.6016, 1.0, 0.6016, 1.0, 0.6094, 0.875, 0.6094, 0.875, 0.6016, 1.0, 0.5703, 1.0, 0.5781, 0.875, 0.5781, 0.875, 0.5703, 0.875, 0.5703, 0.875, 0.5781, 0.75, 0.5781, 0.75, 0.5703, 0.75, 0.5703, 0.75, 0.5781, 0.625, 0.5781, 0.625, 0.5703, 0.625, 0.5703, 0.625, 0.5781, 0.5, 0.5781, 0.5, 0.5703, 0.5, 0.5703, 0.5, 0.5781, 0.375, 0.5781, 0.375, 0.5703, 0.375, 0.5703, 0.375, 0.5781, 0.25, 0.5781, 0.25, 0.5703, 0.25, 0.5703, 0.25, 0.5781, 0.125, 0.5781, 0.125, 0.5703, 0.125, 0.5703, 0.125, 0.5781, 0.0, 0.5781, 0.0, 0.5703, 1.0, 0.5391, 1.0, 0.5469, 0.875, 0.5469, 0.875, 0.5391, 0.875, 0.5391, 0.875, 0.5469, 0.75, 0.5469, 0.75, 0.5391, 0.75, 0.5391, 0.75, 0.5469, 0.625, 0.5469, 0.625, 0.5391, 0.625, 0.5391, 0.625, 0.5469, 0.5, 0.5469, 0.5, 0.5391, 0.5, 0.5391, 0.5, 0.5469, 0.375, 0.5469, 0.375, 0.5391, 0.375, 0.5391, 0.375, 0.5469, 0.25, 0.5469, 0.25, 0.5391, 0.25, 0.5391, 0.25, 0.5469, 0.125, 0.5469, 0.125, 0.5391, 0.125, 0.5391, 0.125, 0.5469, 0.0, 0.5469, 0.0, 0.5391, 0.125, 0.5078, 0.125, 0.5156, 0.0, 0.5156, 0.0, 0.5078, 0.25, 0.5078, 0.25, 0.5156, 0.125, 0.5156, 0.125, 0.5078, 0.375, 0.5078, 0.375, 0.5156, 0.25, 0.5156, 0.25, 0.5078, 0.5, 0.5078, 0.5, 0.5156, 0.375, 0.5156, 0.375, 0.5078, 0.625, 0.5078, 0.625, 0.5156, 0.5, 0.5156, 0.5, 0.5078, 0.75, 0.5078, 0.75, 0.5156, 0.625, 0.5156, 0.625, 0.5078, 0.875, 0.5078, 0.875, 0.5156, 0.75, 0.5156, 0.75, 0.5078, 1.0, 0.5078, 1.0, 0.5156, 0.875, 0.5156, 0.875, 0.5078, 0.125, 0.9844, 0.125, 0.9922, 0.0, 0.9922, 0.0, 0.9844, 0.25, 0.9844, 0.25, 0.9922, 0.125, 0.9922, 0.125, 0.9844, 0.375, 0.9844, 0.375, 0.9922, 0.25, 0.9922, 0.25, 0.9844, 0.5, 0.9844, 0.5, 0.9922, 0.375, 0.9922, 0.375, 0.9844, 0.625, 0.9844, 0.625, 0.9922, 0.5, 0.9922, 0.5, 0.9844, 0.75, 0.9844, 0.75, 0.9922, 0.625, 0.9922, 0.625, 0.9844, 0.875, 0.9844, 0.875, 0.9922, 0.75, 0.9922, 0.75, 0.9844, 1.0, 0.9844, 1.0, 0.9922, 0.875, 0.9922, 0.875, 0.9844, 1.0, 0.9688, 1.0, 0.9766, 0.875, 0.9766, 0.875, 0.9688, 0.875, 0.9688, 0.875, 0.9766, 0.75, 0.9766, 0.75, 0.9688, 0.75, 0.9688, 0.75, 0.9766, 0.625, 0.9766, 0.625, 0.9688, 0.625, 0.9688, 0.625, 0.9766, 0.5, 0.9766, 0.5, 0.9688, 0.5, 0.9688, 0.5, 0.9766, 0.375, 0.9766, 0.375, 0.9688, 0.375, 0.9688, 0.375, 0.9766, 0.25, 0.9766, 0.25, 0.9688, 0.25, 0.9688, 0.25, 0.9766, 0.125, 0.9766, 0.125, 0.9688, 0.125, 0.9688, 0.125, 0.9766, 0.0, 0.9766, 0.0, 0.9688, 1.0, 0.9531, 1.0, 0.9609, 0.875, 0.9609, 0.875, 0.9531, 0.875, 0.9531, 0.875, 0.9609, 0.75, 0.9609, 0.75, 0.9531, 0.75, 0.9531, 0.75, 0.9609, 0.625, 0.9609, 0.625, 0.9531, 0.625, 0.9531, 0.625, 0.9609, 0.5, 0.9609, 0.5, 0.9531, 0.5, 0.9531, 0.5, 0.9609, 0.375, 0.9609, 0.375, 0.9531, 0.375, 0.9531, 0.375, 0.9609, 0.25, 0.9609, 0.25, 0.9531, 0.25, 0.9531, 0.25, 0.9609, 0.125, 0.9609, 0.125, 0.9531, 0.125, 0.9531, 0.125, 0.9609, 0.0, 0.9609, 0.0, 0.9531, 0.125, 0.9375, 0.125, 0.9453, 0.0, 0.9453, 0.0, 0.9375, 0.25, 0.9375, 0.25, 0.9453, 0.125, 0.9453, 0.125, 0.9375, 0.375, 0.9375, 0.375, 0.9453, 0.25, 0.9453, 0.25, 0.9375, 0.5, 0.9375, 0.5, 0.9453, 0.375, 0.9453, 0.375, 0.9375, 0.625, 0.9375, 0.625, 0.9453, 0.5, 0.9453, 0.5, 0.9375, 0.75, 0.9375, 0.75, 0.9453, 0.625, 0.9453, 0.625, 0.9375, 0.875, 0.9375, 0.875, 0.9453, 0.75, 0.9453, 0.75, 0.9375, 1.0, 0.9375, 1.0, 0.9453, 0.875, 0.9453, 0.875, 0.9375, 1.0, 0.9219, 1.0, 0.9297, 0.875, 0.9297, 0.875, 0.9219, 0.875, 0.9219, 0.875, 0.9297, 0.75, 0.9297, 0.75, 0.9219, 0.75, 0.9219, 0.75, 0.9297, 0.625, 0.9297, 0.625, 0.9219, 0.625, 0.9219, 0.625, 0.9297, 0.5, 0.9297, 0.5, 0.9219, 0.5, 0.9219, 0.5, 0.9297, 0.375, 0.9297, 0.375, 0.9219, 0.375, 0.9219, 0.375, 0.9297, 0.25, 0.9297, 0.25, 0.9219, 0.25, 0.9219, 0.25, 0.9297, 0.125, 0.9297, 0.125, 0.9219, 0.125, 0.9219, 0.125, 0.9297, 0.0, 0.9297, 0.0, 0.9219, 0.125, 0.9062, 0.125, 0.9141, 0.0, 0.9141, 0.0, 0.9062, 0.25, 0.9062, 0.25, 0.9141, 0.125, 0.9141, 0.125, 0.9062, 0.375, 0.9062, 0.375, 0.9141, 0.25, 0.9141, 0.25, 0.9062, 0.5, 0.9062, 0.5, 0.9141, 0.375, 0.9141, 0.375, 0.9062, 0.625, 0.9062, 0.625, 0.9141, 0.5, 0.9141, 0.5, 0.9062, 0.75, 0.9062, 0.75, 0.9141, 0.625, 0.9141, 0.625, 0.9062, 0.875, 0.9062, 0.875, 0.9141, 0.75, 0.9141, 0.75, 0.9062, 1.0, 0.9062, 1.0, 0.9141, 0.875, 0.9141, 0.875, 0.9062, 0.125, 0.8906, 0.125, 0.8984, 0.0, 0.8984, 0.0, 0.8906, 0.25, 0.8906, 0.25, 0.8984, 0.125, 0.8984, 0.125, 0.8906, 0.375, 0.8906, 0.375, 0.8984, 0.25, 0.8984, 0.25, 0.8906, 0.5, 0.8906, 0.5, 0.8984, 0.375, 0.8984, 0.375, 0.8906, 0.625, 0.8906, 0.625, 0.8984, 0.5, 0.8984, 0.5, 0.8906, 0.75, 0.8906, 0.75, 0.8984, 0.625, 0.8984, 0.625, 0.8906, 0.875, 0.8906, 0.875, 0.8984, 0.75, 0.8984, 0.75, 0.8906, 1.0, 0.8906, 1.0, 0.8984, 0.875, 0.8984, 0.875, 0.8906, 1.0, 0.875, 1.0, 0.8828, 0.875, 0.8828, 0.875, 0.875, 0.875, 0.875, 0.875, 0.8828, 0.75, 0.8828, 0.75, 0.875, 0.75, 0.875, 0.75, 0.8828, 0.625, 0.8828, 0.625, 0.875, 0.625, 0.875, 0.625, 0.8828, 0.5, 0.8828, 0.5, 0.875, 0.5, 0.875, 0.5, 0.8828, 0.375, 0.8828, 0.375, 0.875, 0.375, 0.875, 0.375, 0.8828, 0.25, 0.8828, 0.25, 0.875, 0.25, 0.875, 0.25, 0.8828, 0.125, 0.8828, 0.125, 0.875, 0.125, 0.875, 0.125, 0.8828, 0.0, 0.8828, 0.0, 0.875, 1.0, 0.8594, 1.0, 0.8672, 0.875, 0.8672, 0.875, 0.8594, 0.875, 0.8594, 0.875, 0.8672, 0.75, 0.8672, 0.75, 0.8594, 0.75, 0.8594, 0.75, 0.8672, 0.625, 0.8672, 0.625, 0.8594, 0.625, 0.8594, 0.625, 0.8672, 0.5, 0.8672, 0.5, 0.8594, 0.5, 0.8594, 0.5, 0.8672, 0.375, 0.8672, 0.375, 0.8594, 0.375, 0.8594, 0.375, 0.8672, 0.25, 0.8672, 0.25, 0.8594, 0.25, 0.8594, 0.25, 0.8672, 0.125, 0.8672, 0.125, 0.8594, 0.125, 0.8594, 0.125, 0.8672, 0.0, 0.8672, 0.0, 0.8594, 0.125, 0.8438, 0.125, 0.8516, 0.0, 0.8516, 0.0, 0.8438, 0.25, 0.8438, 0.25, 0.8516, 0.125, 0.8516, 0.125, 0.8438, 0.375, 0.8438, 0.375, 0.8516, 0.25, 0.8516, 0.25, 0.8438, 0.5, 0.8438, 0.5, 0.8516, 0.375, 0.8516, 0.375, 0.8438, 0.625, 0.8438, 0.625, 0.8516, 0.5, 0.8516, 0.5, 0.8438, 0.75, 0.8438, 0.75, 0.8516, 0.625, 0.8516, 0.625, 0.8438, 0.875, 0.8438, 0.875, 0.8516, 0.75, 0.8516, 0.75, 0.8438, 1.0, 0.8438, 1.0, 0.8516, 0.875, 0.8516, 0.875, 0.8438, 0.125, 0.8281, 0.125, 0.8359, 0.0, 0.8359, 0.0, 0.8281, 0.25, 0.8281, 0.25, 0.8359, 0.125, 0.8359, 0.125, 0.8281, 0.375, 0.8281, 0.375, 0.8359, 0.25, 0.8359, 0.25, 0.8281, 0.5, 0.8281, 0.5, 0.8359, 0.375, 0.8359, 0.375, 0.8281, 0.625, 0.8281, 0.625, 0.8359, 0.5, 0.8359, 0.5, 0.8281, 0.75, 0.8281, 0.75, 0.8359, 0.625, 0.8359, 0.625, 0.8281, 0.875, 0.8281, 0.875, 0.8359, 0.75, 0.8359, 0.75, 0.8281, 1.0, 0.8281, 1.0, 0.8359, 0.875, 0.8359, 0.875, 0.8281, 1.0, 0.8125, 1.0, 0.8203, 0.875, 0.8203, 0.875, 0.8125, 0.875, 0.8125, 0.875, 0.8203, 0.75, 0.8203, 0.75, 0.8125, 0.75, 0.8125, 0.75, 0.8203, 0.625, 0.8203, 0.625, 0.8125, 0.625, 0.8125, 0.625, 0.8203, 0.5, 0.8203, 0.5, 0.8125, 0.5, 0.8125, 0.5, 0.8203, 0.375, 0.8203, 0.375, 0.8125, 0.375, 0.8125, 0.375, 0.8203, 0.25, 0.8203, 0.25, 0.8125, 0.25, 0.8125, 0.25, 0.8203, 0.125, 0.8203, 0.125, 0.8125, 0.125, 0.8125, 0.125, 0.8203, 0.0, 0.8203, 0.0, 0.8125, 0.125, 0.7969, 0.125, 0.8047, 0.0, 0.8047, 0.0, 0.7969, 0.25, 0.7969, 0.25, 0.8047, 0.125, 0.8047, 0.125, 0.7969, 0.375, 0.7969, 0.375, 0.8047, 0.25, 0.8047, 0.25, 0.7969, 0.5, 0.7969, 0.5, 0.8047, 0.375, 0.8047, 0.375, 0.7969, 0.625, 0.7969, 0.625, 0.8047, 0.5, 0.8047, 0.5, 0.7969, 0.75, 0.7969, 0.75, 0.8047, 0.625, 0.8047, 0.625, 0.7969, 0.875, 0.7969, 0.875, 0.8047, 0.75, 0.8047, 0.75, 0.7969, 1.0, 0.7969, 1.0, 0.8047, 0.875, 0.8047, 0.875, 0.7969, 1.0, 0.7812, 1.0, 0.7891, 0.875, 0.7891, 0.875, 0.7812, 0.875, 0.7812, 0.875, 0.7891, 0.75, 0.7891, 0.75, 0.7812, 0.75, 0.7812, 0.75, 0.7891, 0.625, 0.7891, 0.625, 0.7812, 0.625, 0.7812, 0.625, 0.7891, 0.5, 0.7891, 0.5, 0.7812, 0.5, 0.7812, 0.5, 0.7891, 0.375, 0.7891, 0.375, 0.7812, 0.375, 0.7812, 0.375, 0.7891, 0.25, 0.7891, 0.25, 0.7812, 0.25, 0.7812, 0.25, 0.7891, 0.125, 0.7891, 0.125, 0.7812, 0.125, 0.7812, 0.125, 0.7891, 0.0, 0.7891, 0.0, 0.7812, 1.0, 0.7656, 1.0, 0.7734, 0.875, 0.7734, 0.875, 0.7656, 0.875, 0.7656, 0.875, 0.7734, 0.75, 0.7734, 0.75, 0.7656, 0.75, 0.7656, 0.75, 0.7734, 0.625, 0.7734, 0.625, 0.7656, 0.625, 0.7656, 0.625, 0.7734, 0.5, 0.7734, 0.5, 0.7656, 0.5, 0.7656, 0.5, 0.7734, 0.375, 0.7734, 0.375, 0.7656, 0.375, 0.7656, 0.375, 0.7734, 0.25, 0.7734, 0.25, 0.7656, 0.25, 0.7656, 0.25, 0.7734, 0.125, 0.7734, 0.125, 0.7656, 0.125, 0.7656, 0.125, 0.7734, 0.0, 0.7734, 0.0, 0.7656, 0.125, 0.75, 0.125, 0.7578, 0.0, 0.7578, 0.0, 0.75, 0.25, 0.75, 0.25, 0.7578, 0.125, 0.7578, 0.125, 0.75, 0.375, 0.75, 0.375, 0.7578, 0.25, 0.7578, 0.25, 0.75, 0.5, 0.75, 0.5, 0.7578, 0.375, 0.7578, 0.375, 0.75, 0.625, 0.75, 0.625, 0.7578, 0.5, 0.7578, 0.5, 0.75, 0.75, 0.75, 0.75, 0.7578, 0.625, 0.7578, 0.625, 0.75, 0.875, 0.75, 0.875, 0.7578, 0.75, 0.7578, 0.75, 0.75, 1.0, 0.75, 1.0, 0.7578, 0.875, 0.7578, 0.875, 0.75, 1.0, 0.7344, 1.0, 0.7422, 0.875, 0.7422, 0.875, 0.7344, 0.875, 0.7344, 0.875, 0.7422, 0.75, 0.7422, 0.75, 0.7344, 0.75, 0.7344, 0.75, 0.7422, 0.625, 0.7422, 0.625, 0.7344, 0.625, 0.7344, 0.625, 0.7422, 0.5, 0.7422, 0.5, 0.7344, 0.5, 0.7344, 0.5, 0.7422, 0.375, 0.7422, 0.375, 0.7344, 0.375, 0.7344, 0.375, 0.7422, 0.25, 0.7422, 0.25, 0.7344, 0.25, 0.7344, 0.25, 0.7422, 0.125, 0.7422, 0.125, 0.7344, 0.125, 0.7344, 0.125, 0.7422, 0.0, 0.7422, 0.0, 0.7344, 0.125, 0.7188, 0.125, 0.7266, 0.0, 0.7266, 0.0, 0.7188, 0.25, 0.7188, 0.25, 0.7266, 0.125, 0.7266, 0.125, 0.7188, 0.375, 0.7188, 0.375, 0.7266, 0.25, 0.7266, 0.25, 0.7188, 0.5, 0.7188, 0.5, 0.7266, 0.375, 0.7266, 0.375, 0.7188, 0.625, 0.7188, 0.625, 0.7266, 0.5, 0.7266, 0.5, 0.7188, 0.75, 0.7188, 0.75, 0.7266, 0.625, 0.7266, 0.625, 0.7188, 0.875, 0.7188, 0.875, 0.7266, 0.75, 0.7266, 0.75, 0.7188, 1.0, 0.7188, 1.0, 0.7266, 0.875, 0.7266, 0.875, 0.7188, 0.125, 0.7031, 0.125, 0.7109, 0.0, 0.7109, 0.0, 0.7031, 0.25, 0.7031, 0.25, 0.7109, 0.125, 0.7109, 0.125, 0.7031, 0.375, 0.7031, 0.375, 0.7109, 0.25, 0.7109, 0.25, 0.7031, 0.5, 0.7031, 0.5, 0.7109, 0.375, 0.7109, 0.375, 0.7031, 0.625, 0.7031, 0.625, 0.7109, 0.5, 0.7109, 0.5, 0.7031, 0.75, 0.7031, 0.75, 0.7109, 0.625, 0.7109, 0.625, 0.7031, 0.875, 0.7031, 0.875, 0.7109, 0.75, 0.7109, 0.75, 0.7031, 1.0, 0.7031, 1.0, 0.7109, 0.875, 0.7109, 0.875, 0.7031, 1.0, 0.6875, 1.0, 0.6953, 0.875, 0.6953, 0.875, 0.6875, 0.875, 0.6875, 0.875, 0.6953, 0.75, 0.6953, 0.75, 0.6875, 0.75, 0.6875, 0.75, 0.6953, 0.625, 0.6953, 0.625, 0.6875, 0.625, 0.6875, 0.625, 0.6953, 0.5, 0.6953, 0.5, 0.6875, 0.5, 0.6875, 0.5, 0.6953, 0.375, 0.6953, 0.375, 0.6875, 0.375, 0.6875, 0.375, 0.6953, 0.25, 0.6953, 0.25, 0.6875, 0.25, 0.6875, 0.25, 0.6953, 0.125, 0.6953, 0.125, 0.6875, 0.125, 0.6875, 0.125, 0.6953, 0.0, 0.6953, 0.0, 0.6875, 0.125, 0.6719, 0.125, 0.6797, 0.0, 0.6797, 0.0, 0.6719, 0.25, 0.6719, 0.25, 0.6797, 0.125, 0.6797, 0.125, 0.6719, 0.375, 0.6719, 0.375, 0.6797, 0.25, 0.6797, 0.25, 0.6719, 0.5, 0.6719, 0.5, 0.6797, 0.375, 0.6797, 0.375, 0.6719, 0.625, 0.6719, 0.625, 0.6797, 0.5, 0.6797, 0.5, 0.6719, 0.75, 0.6719, 0.75, 0.6797, 0.625, 0.6797, 0.625, 0.6719, 0.875, 0.6719, 0.875, 0.6797, 0.75, 0.6797, 0.75, 0.6719, 1.0, 0.6719, 1.0, 0.6797, 0.875, 0.6797, 0.875, 0.6719, 1.0, 0.6562, 1.0, 0.6641, 0.875, 0.6641, 0.875, 0.6562, 0.875, 0.6562, 0.875, 0.6641, 0.75, 0.6641, 0.75, 0.6562, 0.75, 0.6562, 0.75, 0.6641, 0.625, 0.6641, 0.625, 0.6562, 0.625, 0.6562, 0.625, 0.6641, 0.5, 0.6641, 0.5, 0.6562, 0.5, 0.6562, 0.5, 0.6641, 0.375, 0.6641, 0.375, 0.6562, 0.375, 0.6562, 0.375, 0.6641, 0.25, 0.6641, 0.25, 0.6562, 0.25, 0.6562, 0.25, 0.6641, 0.125, 0.6641, 0.125, 0.6562, 0.125, 0.6562, 0.125, 0.6641, 0.0, 0.6641, 0.0, 0.6562, 0.125, 0.625, 0.125, 0.6328, 0.0, 0.6328, 0.0, 0.625, 0.25, 0.625, 0.25, 0.6328, 0.125, 0.6328, 0.125, 0.625, 0.375, 0.625, 0.375, 0.6328, 0.25, 0.6328, 0.25, 0.625, 0.5, 0.625, 0.5, 0.6328, 0.375, 0.6328, 0.375, 0.625, 0.625, 0.625, 0.625, 0.6328, 0.5, 0.6328, 0.5, 0.625, 0.75, 0.625, 0.75, 0.6328, 0.625, 0.6328, 0.625, 0.625, 0.875, 0.625, 0.875, 0.6328, 0.75, 0.6328, 0.75, 0.625, 1.0, 0.625, 1.0, 0.6328, 0.875, 0.6328, 0.875, 0.625, 1.0, 0.6406, 1.0, 0.6484, 0.875, 0.6484, 0.875, 0.6406, 0.875, 0.6406, 0.875, 0.6484, 0.75, 0.6484, 0.75, 0.6406, 0.75, 0.6406, 0.75, 0.6484, 0.625, 0.6484, 0.625, 0.6406, 0.625, 0.6406, 0.625, 0.6484, 0.5, 0.6484, 0.5, 0.6406, 0.5, 0.6406, 0.5, 0.6484, 0.375, 0.6484, 0.375, 0.6406, 0.375, 0.6406, 0.375, 0.6484, 0.25, 0.6484, 0.25, 0.6406, 0.25, 0.6406, 0.25, 0.6484, 0.125, 0.6484, 0.125, 0.6406, 0.125, 0.6406, 0.125, 0.6484, 0.0, 0.6484, 0.0, 0.6406, 0.125, 0.6094, 0.125, 0.6172, 0.0, 0.6172, 0.0, 0.6094, 0.25, 0.6094, 0.25, 0.6172, 0.125, 0.6172, 0.125, 0.6094, 0.375, 0.6094, 0.375, 0.6172, 0.25, 0.6172, 0.25, 0.6094, 0.5, 0.6094, 0.5, 0.6172, 0.375, 0.6172, 0.375, 0.6094, 0.625, 0.6094, 0.625, 0.6172, 0.5, 0.6172, 0.5, 0.6094, 0.75, 0.6094, 0.75, 0.6172, 0.625, 0.6172, 0.625, 0.6094, 0.875, 0.6094, 0.875, 0.6172, 0.75, 0.6172, 0.75, 0.6094, 1.0, 0.6094, 1.0, 0.6172, 0.875, 0.6172, 0.875, 0.6094, 1.0, 0.5938, 1.0, 0.6016, 0.875, 0.6016, 0.875, 0.5938, 0.875, 0.5938, 0.875, 0.6016, 0.75, 0.6016, 0.75, 0.5938, 0.75, 0.5938, 0.75, 0.6016, 0.625, 0.6016, 0.625, 0.5938, 0.625, 0.5938, 0.625, 0.6016, 0.5, 0.6016, 0.5, 0.5938, 0.5, 0.5938, 0.5, 0.6016, 0.375, 0.6016, 0.375, 0.5938, 0.375, 0.5938, 0.375, 0.6016, 0.25, 0.6016, 0.25, 0.5938, 0.25, 0.5938, 0.25, 0.6016, 0.125, 0.6016, 0.125, 0.5938, 0.125, 0.5938, 0.125, 0.6016, 0.0, 0.6016, 0.0, 0.5938, 1.0, 0.5781, 1.0, 0.5859, 0.875, 0.5859, 0.875, 0.5781, 0.875, 0.5781, 0.875, 0.5859, 0.75, 0.5859, 0.75, 0.5781, 0.75, 0.5781, 0.75, 0.5859, 0.625, 0.5859, 0.625, 0.5781, 0.625, 0.5781, 0.625, 0.5859, 0.5, 0.5859, 0.5, 0.5781, 0.5, 0.5781, 0.5, 0.5859, 0.375, 0.5859, 0.375, 0.5781, 0.375, 0.5781, 0.375, 0.5859, 0.25, 0.5859, 0.25, 0.5781, 0.25, 0.5781, 0.25, 0.5859, 0.125, 0.5859, 0.125, 0.5781, 0.125, 0.5781, 0.125, 0.5859, 0.0, 0.5859, 0.0, 0.5781, 0.125, 0.5625, 0.125, 0.5703, 0.0, 0.5703, 0.0, 0.5625, 0.25, 0.5625, 0.25, 0.5703, 0.125, 0.5703, 0.125, 0.5625, 0.375, 0.5625, 0.375, 0.5703, 0.25, 0.5703, 0.25, 0.5625, 0.5, 0.5625, 0.5, 0.5703, 0.375, 0.5703, 0.375, 0.5625, 0.625, 0.5625, 0.625, 0.5703, 0.5, 0.5703, 0.5, 0.5625, 0.75, 0.5625, 0.75, 0.5703, 0.625, 0.5703, 0.625, 0.5625, 0.875, 0.5625, 0.875, 0.5703, 0.75, 0.5703, 0.75, 0.5625, 1.0, 0.5625, 1.0, 0.5703, 0.875, 0.5703, 0.875, 0.5625, 1.0, 0.5469, 1.0, 0.5547, 0.875, 0.5547, 0.875, 0.5469, 0.875, 0.5469, 0.875, 0.5547, 0.75, 0.5547, 0.75, 0.5469, 0.75, 0.5469, 0.75, 0.5547, 0.625, 0.5547, 0.625, 0.5469, 0.625, 0.5469, 0.625, 0.5547, 0.5, 0.5547, 0.5, 0.5469, 0.5, 0.5469, 0.5, 0.5547, 0.375, 0.5547, 0.375, 0.5469, 0.375, 0.5469, 0.375, 0.5547, 0.25, 0.5547, 0.25, 0.5469, 0.25, 0.5469, 0.25, 0.5547, 0.125, 0.5547, 0.125, 0.5469, 0.125, 0.5469, 0.125, 0.5547, 0.0, 0.5547, 0.0, 0.5469, 0.125, 0.5312, 0.125, 0.5391, 0.0, 0.5391, 0.0, 0.5312, 0.25, 0.5312, 0.25, 0.5391, 0.125, 0.5391, 0.125, 0.5312, 0.375, 0.5312, 0.375, 0.5391, 0.25, 0.5391, 0.25, 0.5312, 0.5, 0.5312, 0.5, 0.5391, 0.375, 0.5391, 0.375, 0.5312, 0.625, 0.5312, 0.625, 0.5391, 0.5, 0.5391, 0.5, 0.5312, 0.75, 0.5312, 0.75, 0.5391, 0.625, 0.5391, 0.625, 0.5312, 0.875, 0.5312, 0.875, 0.5391, 0.75, 0.5391, 0.75, 0.5312, 1.0, 0.5312, 1.0, 0.5391, 0.875, 0.5391, 0.875, 0.5312, 0.125, 0.5156, 0.125, 0.5234, 0.0, 0.5234, 0.0, 0.5156, 0.25, 0.5156, 0.25, 0.5234, 0.125, 0.5234, 0.125, 0.5156, 0.375, 0.5156, 0.375, 0.5234, 0.25, 0.5234, 0.25, 0.5156, 0.5, 0.5156, 0.5, 0.5234, 0.375, 0.5234, 0.375, 0.5156, 0.625, 0.5156, 0.625, 0.5234, 0.5, 0.5234, 0.5, 0.5156, 0.75, 0.5156, 0.75, 0.5234, 0.625, 0.5234, 0.625, 0.5156, 0.875, 0.5156, 0.875, 0.5234, 0.75, 0.5234, 0.75, 0.5156, 1.0, 0.5156, 1.0, 0.5234, 0.875, 0.5234, 0.875, 0.5156, 1.0, 0.5, 1.0, 0.5078, 0.875, 0.5078, 0.875, 0.5, 0.875, 0.5, 0.875, 0.5078, 0.75, 0.5078, 0.75, 0.5, 0.75, 0.5, 0.75, 0.5078, 0.625, 0.5078, 0.625, 0.5, 0.625, 0.5, 0.625, 0.5078, 0.5, 0.5078, 0.5, 0.5, 0.5, 0.5, 0.5, 0.5078, 0.375, 0.5078, 0.375, 0.5, 0.375, 0.5, 0.375, 0.5078, 0.25, 0.5078, 0.25, 0.5, 0.25, 0.5, 0.25, 0.5078, 0.125, 0.5078, 0.125, 0.5, 0.125, 0.5, 0.125, 0.5078, 0.0, 0.5078, 0.0, 0.5, 0.0, 0.0, 0.0, 0.0, 0.0, 0.0, 0.0, 0.0, 0.0, 0.0, 0.0, 0.0, 0.0, 0.0, 0.0, 0.0, 0.0, 0.0, 0.0, 0.0, 0.0, 0.0, 0.0, 0.0, 0.0, 0.0, 0.0, 0.0, 0.0, 0.0, 0.0, 0.0, 0.0, 0.0, 0.0, 0.0])
me_cylinder_001.materials.append(mat_material_001)
me_cylinder_001.update()

# ---- objects
ob_cablematerial = bpy.data.objects.new('CableMaterial', me_cylinder_001)

# ---- transforms, parenting, visibility, modifiers, constraints
ob_cablematerial.location = (0.0, 0.0, 0.0)
ob_cablematerial.rotation_euler = (1.571, 0.0, 0.0)
ob_cablematerial.scale = (1.0, 1.0, 122.8)

# ---- collection membership
scene.collection.objects.link(ob_cablematerial)

# ---- scene / render settings (as saved in the file)
scene.frame_start = 1; scene.frame_end = 250; scene.frame_set(135)
scene.render.engine = 'BLENDER_EEVEE_NEXT'
scene.cycles.sampling_pattern = 'TABULATED_SOBOL'
scene.cycles.use_light_tree = False
scene.view_settings.view_transform = 'Filmic'
bpy.context.view_layer.update()

# ---- added for rendering (the .blend has no active camera and no usable light): camera, sun
cam_auto = bpy.data.cameras.new('AutoCamera')
cam_auto.lens = 50.0
cam_auto.sensor_width = 36.0
cam_auto.clip_end = 3988.0
ob_auto_camera = bpy.data.objects.new('AutoCamera', cam_auto)
scene.collection.objects.link(ob_auto_camera)
ob_auto_camera.location = (227.238, -272.685, 181.79)
ob_auto_camera.rotation_euler = (1.09748, -7.21219e-08, 0.694738)
scene.camera = ob_auto_camera
light_auto_sun = bpy.data.lights.new('AutoSun', 'SUN')
light_auto_sun.energy = 3.0
light_auto_sun.angle = 0.0523599
ob_auto_sun = bpy.data.objects.new('AutoSun', light_auto_sun)
scene.collection.objects.link(ob_auto_sun)
ob_auto_sun.rotation_euler = (0.872665, 0.174533, 0.523599)
bpy.context.view_layer.update()
